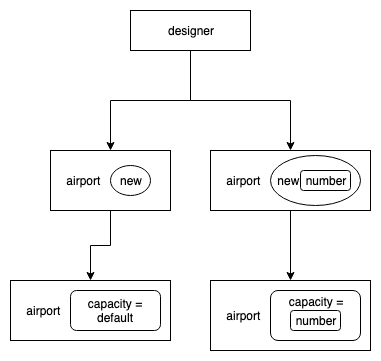

The diagram above was exported from draw.io. Its source (the exported page's mxGraphModel, read from the mxfile embedded in the PNG):
<mxGraphModel dx="758" dy="467" grid="1" gridSize="10" guides="1" tooltips="1" connect="1" arrows="1" fold="1" page="1" pageScale="1" pageWidth="1169" pageHeight="1654" math="0" shadow="0">
  <root>
    <mxCell id="0" />
    <mxCell id="1" parent="0" />
    <mxCell id="zYXKKqVMXb8lvboPEZQW-29" style="edgeStyle=orthogonalEdgeStyle;rounded=0;orthogonalLoop=1;jettySize=auto;html=1;exitX=0.5;exitY=1;exitDx=0;exitDy=0;entryX=0.5;entryY=0;entryDx=0;entryDy=0;" edge="1" parent="1" source="zYXKKqVMXb8lvboPEZQW-1" target="zYXKKqVMXb8lvboPEZQW-25">
      <mxGeometry relative="1" as="geometry" />
    </mxCell>
    <mxCell id="zYXKKqVMXb8lvboPEZQW-30" style="edgeStyle=orthogonalEdgeStyle;rounded=0;orthogonalLoop=1;jettySize=auto;html=1;exitX=0.5;exitY=1;exitDx=0;exitDy=0;entryX=0.5;entryY=0;entryDx=0;entryDy=0;" edge="1" parent="1" source="zYXKKqVMXb8lvboPEZQW-1" target="zYXKKqVMXb8lvboPEZQW-23">
      <mxGeometry relative="1" as="geometry" />
    </mxCell>
    <mxCell id="zYXKKqVMXb8lvboPEZQW-1" value="designer" style="rounded=0;whiteSpace=wrap;html=1;" vertex="1" parent="1">
      <mxGeometry x="320" y="20" width="120" height="40" as="geometry" />
    </mxCell>
    <mxCell id="zYXKKqVMXb8lvboPEZQW-39" style="edgeStyle=orthogonalEdgeStyle;rounded=0;orthogonalLoop=1;jettySize=auto;html=1;exitX=0.5;exitY=1;exitDx=0;exitDy=0;entryX=0.5;entryY=0;entryDx=0;entryDy=0;" edge="1" parent="1" source="zYXKKqVMXb8lvboPEZQW-23" target="zYXKKqVMXb8lvboPEZQW-35">
      <mxGeometry relative="1" as="geometry" />
    </mxCell>
    <mxCell id="zYXKKqVMXb8lvboPEZQW-23" value="&lt;div style=&quot;text-align: left&quot;&gt;&lt;span&gt;airport&amp;nbsp; &amp;nbsp; &amp;nbsp; &amp;nbsp; &amp;nbsp; &amp;nbsp; &amp;nbsp; &amp;nbsp; &amp;nbsp; &amp;nbsp; &amp;nbsp; &amp;nbsp; &amp;nbsp; &amp;nbsp;&amp;nbsp;&lt;/span&gt;&lt;/div&gt;" style="rounded=0;whiteSpace=wrap;html=1;" vertex="1" parent="1">
      <mxGeometry x="400" y="160" width="160" height="60" as="geometry" />
    </mxCell>
    <mxCell id="zYXKKqVMXb8lvboPEZQW-38" style="edgeStyle=orthogonalEdgeStyle;rounded=0;orthogonalLoop=1;jettySize=auto;html=1;exitX=0.5;exitY=1;exitDx=0;exitDy=0;entryX=0.5;entryY=0;entryDx=0;entryDy=0;" edge="1" parent="1" source="zYXKKqVMXb8lvboPEZQW-25" target="zYXKKqVMXb8lvboPEZQW-32">
      <mxGeometry relative="1" as="geometry" />
    </mxCell>
    <mxCell id="zYXKKqVMXb8lvboPEZQW-25" value="&lt;div style=&quot;text-align: left&quot;&gt;&lt;span&gt;airport&amp;nbsp; &amp;nbsp; &amp;nbsp; &amp;nbsp; &amp;nbsp; &amp;nbsp; &amp;nbsp; &amp;nbsp;&amp;nbsp;&lt;/span&gt;&lt;/div&gt;" style="rounded=0;whiteSpace=wrap;html=1;" vertex="1" parent="1">
      <mxGeometry x="240" y="160" width="120" height="60" as="geometry" />
    </mxCell>
    <mxCell id="zYXKKqVMXb8lvboPEZQW-26" value="new" style="ellipse;whiteSpace=wrap;html=1;" vertex="1" parent="1">
      <mxGeometry x="300" y="175" width="40" height="30" as="geometry" />
    </mxCell>
    <mxCell id="zYXKKqVMXb8lvboPEZQW-27" value="new&amp;nbsp; &amp;nbsp; &amp;nbsp; &amp;nbsp; &amp;nbsp; &amp;nbsp; &amp;nbsp; &amp;nbsp;&amp;nbsp;" style="ellipse;whiteSpace=wrap;html=1;" vertex="1" parent="1">
      <mxGeometry x="460" y="165" width="90" height="50" as="geometry" />
    </mxCell>
    <mxCell id="zYXKKqVMXb8lvboPEZQW-28" value="number" style="rounded=1;whiteSpace=wrap;html=1;" vertex="1" parent="1">
      <mxGeometry x="490" y="180" width="50" height="20" as="geometry" />
    </mxCell>
    <mxCell id="zYXKKqVMXb8lvboPEZQW-32" value="&lt;div style=&quot;text-align: left&quot;&gt;&lt;span&gt;airport&amp;nbsp; &amp;nbsp; &amp;nbsp; &amp;nbsp; &amp;nbsp; &amp;nbsp; &amp;nbsp; &amp;nbsp; &amp;nbsp; &amp;nbsp; &amp;nbsp; &amp;nbsp; &amp;nbsp; &amp;nbsp;&amp;nbsp;&lt;/span&gt;&lt;/div&gt;" style="rounded=0;whiteSpace=wrap;html=1;" vertex="1" parent="1">
      <mxGeometry x="200" y="290" width="160" height="60" as="geometry" />
    </mxCell>
    <mxCell id="zYXKKqVMXb8lvboPEZQW-34" value="capacity = default" style="rounded=1;whiteSpace=wrap;html=1;" vertex="1" parent="1">
      <mxGeometry x="260" y="300" width="90" height="40" as="geometry" />
    </mxCell>
    <mxCell id="zYXKKqVMXb8lvboPEZQW-35" value="&lt;div style=&quot;text-align: left&quot;&gt;&lt;span&gt;airport&amp;nbsp; &amp;nbsp; &amp;nbsp; &amp;nbsp; &amp;nbsp; &amp;nbsp; &amp;nbsp; &amp;nbsp; &amp;nbsp; &amp;nbsp; &amp;nbsp; &amp;nbsp; &amp;nbsp; &amp;nbsp;&amp;nbsp;&lt;/span&gt;&lt;/div&gt;" style="rounded=0;whiteSpace=wrap;html=1;" vertex="1" parent="1">
      <mxGeometry x="400" y="290" width="160" height="70" as="geometry" />
    </mxCell>
    <mxCell id="zYXKKqVMXb8lvboPEZQW-36" value="capacity =&lt;br&gt;&lt;br&gt;&lt;br&gt;" style="rounded=1;whiteSpace=wrap;html=1;" vertex="1" parent="1">
      <mxGeometry x="460" y="300" width="90" height="50" as="geometry" />
    </mxCell>
    <mxCell id="zYXKKqVMXb8lvboPEZQW-37" value="number" style="rounded=1;whiteSpace=wrap;html=1;" vertex="1" parent="1">
      <mxGeometry x="480" y="320" width="50" height="20" as="geometry" />
    </mxCell>
  </root>
</mxGraphModel>